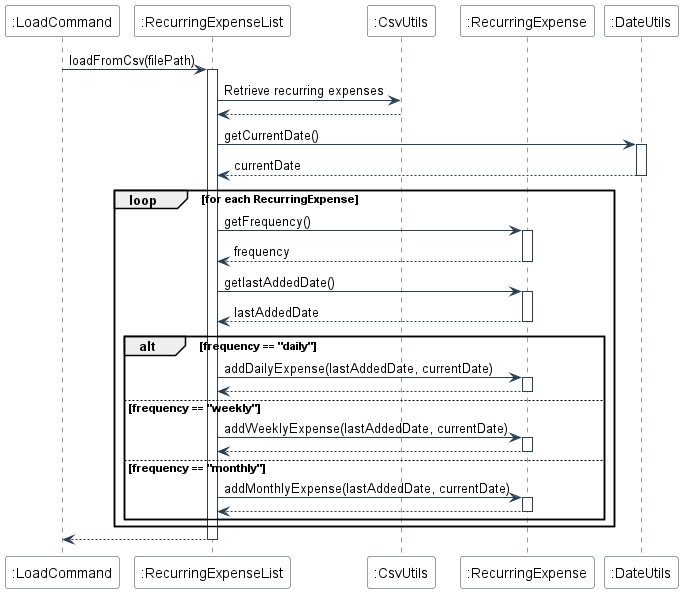

The diagram above was rendered by PlantUML. Its source (embedded in the PNG):
@startuml
skinparam backgroundColor #FFFFFF
skinparam sequence {
    ArrowColor #2C3E50
    LifeLineBorderColor #2C3E50
    ParticipantBorderColor #2C3E50
    ParticipantBackgroundColor #FFFFFF
}

participant ":LoadCommand" as LC
participant ":RecurringExpenseList" as REL
participant ":CsvUtils" as CSV
participant ":RecurringExpense" as RE
participant ":DateUtils" as DU

LC -> REL: loadFromCsv(filePath)
activate REL

REL -> CSV: Retrieve recurring expenses
CSV --> REL

REL -> DU: getCurrentDate()
activate DU
DU --> REL: currentDate
deactivate DU

loop for each RecurringExpense
    REL -> RE: getFrequency()
    activate RE
    RE --> REL: frequency
    deactivate RE
    
    REL -> RE: getlastAddedDate()
    activate RE
    RE --> REL: lastAddedDate
    deactivate RE
    
    alt frequency == "daily"
        REL -> RE: addDailyExpense(lastAddedDate, currentDate)
        activate RE
        RE --> REL
        deactivate RE
    else frequency == "weekly"
        REL -> RE: addWeeklyExpense(lastAddedDate, currentDate)
        activate RE
        RE --> REL
        deactivate RE
    else frequency == "monthly"
        REL -> RE: addMonthlyExpense(lastAddedDate, currentDate)
        activate RE
        RE --> REL
        deactivate RE
    end
end

REL --> LC
deactivate REL
@enduml